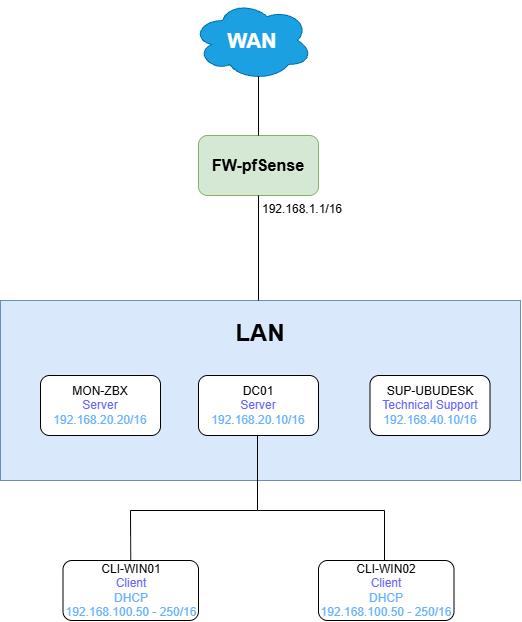

The diagram above was exported from draw.io. Its source (the exported page's mxGraphModel, read from the mxfile embedded in the PNG):
<mxGraphModel dx="1373" dy="749" grid="1" gridSize="10" guides="1" tooltips="1" connect="1" arrows="1" fold="1" page="1" pageScale="1" pageWidth="827" pageHeight="1169" math="0" shadow="0">
  <root>
    <mxCell id="0" />
    <mxCell id="1" parent="0" />
    <mxCell id="KLHv6bVt5rXkLRCUHFbc-1" parent="1" style="rounded=1;whiteSpace=wrap;html=1;fillColor=#d5e8d4;strokeColor=#82b366;fontStyle=1;fontSize=16;" value="FW-pfSense" vertex="1">
      <mxGeometry height="60" width="120" x="348" y="145" as="geometry" />
    </mxCell>
    <mxCell id="KLHv6bVt5rXkLRCUHFbc-2" parent="1" style="ellipse;shape=cloud;whiteSpace=wrap;html=1;fillColor=#1ba1e2;fontColor=#ffffff;strokeColor=#006EAF;fontSize=21;fontStyle=1" value="WAN" vertex="1">
      <mxGeometry height="80" width="120" x="342" y="10" as="geometry" />
    </mxCell>
    <mxCell id="KLHv6bVt5rXkLRCUHFbc-3" parent="1" style="rounded=0;whiteSpace=wrap;html=1;fillColor=#dae8fc;strokeColor=#6c8ebf;" value="&lt;div&gt;&lt;font style=&quot;font-size: 24px;&quot;&gt;&lt;b&gt;&lt;br&gt;&lt;/b&gt;&lt;/font&gt;&lt;/div&gt;&lt;font style=&quot;font-size: 24px;&quot;&gt;&lt;b&gt;LAN&lt;/b&gt;&lt;/font&gt;&lt;div&gt;&lt;font style=&quot;font-size: 24px;&quot;&gt;&lt;b&gt;&lt;br&gt;&lt;/b&gt;&lt;/font&gt;&lt;/div&gt;&lt;div&gt;&lt;font style=&quot;font-size: 24px;&quot;&gt;&lt;b&gt;&lt;br&gt;&lt;/b&gt;&lt;/font&gt;&lt;/div&gt;&lt;div&gt;&lt;font style=&quot;font-size: 24px;&quot;&gt;&lt;b&gt;&lt;br&gt;&lt;/b&gt;&lt;/font&gt;&lt;/div&gt;&lt;div&gt;&lt;font style=&quot;font-size: 24px;&quot;&gt;&lt;b&gt;&lt;br&gt;&lt;/b&gt;&lt;/font&gt;&lt;/div&gt;&lt;div&gt;&lt;font style=&quot;font-size: 24px;&quot;&gt;&lt;b&gt;&lt;br&gt;&lt;/b&gt;&lt;/font&gt;&lt;/div&gt;" vertex="1">
      <mxGeometry height="180" width="520" x="150" y="310" as="geometry" />
    </mxCell>
    <mxCell id="KLHv6bVt5rXkLRCUHFbc-4" parent="1" style="rounded=1;whiteSpace=wrap;html=1;" value="DC01&lt;div&gt;&lt;span style=&quot;color: rgb(102, 102, 255);&quot;&gt;Server&lt;/span&gt;&lt;/div&gt;&lt;div&gt;&lt;span style=&quot;color: rgb(102, 178, 255);&quot;&gt;192.168.20.10/16&lt;/span&gt;&lt;/div&gt;" vertex="1">
      <mxGeometry height="60" width="120" x="348" y="385" as="geometry" />
    </mxCell>
    <mxCell id="KLHv6bVt5rXkLRCUHFbc-5" parent="1" style="rounded=1;whiteSpace=wrap;html=1;" value="MON-ZBX&lt;div&gt;&lt;span style=&quot;background-color: transparent;&quot;&gt;&lt;font color=&quot;#6666ff&quot;&gt;Server&lt;/font&gt;&lt;/span&gt;&lt;/div&gt;&lt;div&gt;&lt;span style=&quot;background-color: transparent; color: light-dark(rgb(102, 178, 255), rgb(37, 102, 168));&quot;&gt;192.168.20.20/16&lt;/span&gt;&lt;/div&gt;" vertex="1">
      <mxGeometry height="60" width="120" x="190" y="385" as="geometry" />
    </mxCell>
    <mxCell id="KLHv6bVt5rXkLRCUHFbc-10" parent="1" style="rounded=1;whiteSpace=wrap;html=1;" value="CLI-WIN01&lt;div&gt;&lt;span style=&quot;background-color: transparent; color: rgb(102, 102, 255);&quot;&gt;Client&lt;/span&gt;&lt;/div&gt;&lt;div&gt;&lt;span style=&quot;color: light-dark(rgb(102, 178, 255), rgb(37, 102, 168)); background-color: transparent;&quot;&gt;DHCP&lt;/span&gt;&lt;/div&gt;&lt;div&gt;&lt;span style=&quot;color: light-dark(rgb(102, 178, 255), rgb(37, 102, 168)); background-color: transparent;&quot;&gt;192.168.100.50 - 250/16&lt;/span&gt;&lt;/div&gt;" vertex="1">
      <mxGeometry height="60" width="135.5" x="212.5" y="570" as="geometry" />
    </mxCell>
    <mxCell id="KLHv6bVt5rXkLRCUHFbc-16" edge="1" parent="1" source="KLHv6bVt5rXkLRCUHFbc-2" style="endArrow=none;html=1;rounded=0;exitX=0.55;exitY=0.95;exitDx=0;exitDy=0;exitPerimeter=0;" target="KLHv6bVt5rXkLRCUHFbc-1" value="">
      <mxGeometry height="50" relative="1" width="50" as="geometry">
        <mxPoint x="558" y="190" as="sourcePoint" />
        <mxPoint x="608" y="140" as="targetPoint" />
      </mxGeometry>
    </mxCell>
    <mxCell id="KLHv6bVt5rXkLRCUHFbc-17" edge="1" parent="1" style="endArrow=none;html=1;rounded=0;entryX=0.5;entryY=1;entryDx=0;entryDy=0;" target="KLHv6bVt5rXkLRCUHFbc-1" value="">
      <mxGeometry height="50" relative="1" width="50" as="geometry">
        <mxPoint x="408" y="310" as="sourcePoint" />
        <mxPoint x="608" y="140" as="targetPoint" />
      </mxGeometry>
    </mxCell>
    <mxCell id="KLHv6bVt5rXkLRCUHFbc-19" parent="1" style="rounded=1;whiteSpace=wrap;html=1;" value="SUP-UBUDESK&lt;div&gt;&lt;div&gt;&lt;span style=&quot;background-color: transparent; color: rgb(102, 102, 255);&quot;&gt;Technical Support&lt;/span&gt;&lt;/div&gt;&lt;/div&gt;&lt;div&gt;&lt;span style=&quot;color: light-dark(rgb(102, 178, 255), rgb(37, 102, 168)); background-color: transparent;&quot;&gt;192.168.40.10/16&lt;/span&gt;&lt;/div&gt;" vertex="1">
      <mxGeometry height="60" width="120" x="519.5" y="385" as="geometry" />
    </mxCell>
    <mxCell id="KLHv6bVt5rXkLRCUHFbc-22" parent="1" style="text;html=1;whiteSpace=wrap;strokeColor=none;fillColor=none;align=center;verticalAlign=middle;rounded=0;" value="192.168.1.1/16" vertex="1">
      <mxGeometry height="30" width="87.5" x="408" y="204" as="geometry" />
    </mxCell>
    <mxCell id="KLHv6bVt5rXkLRCUHFbc-25" edge="1" parent="1" style="edgeStyle=orthogonalEdgeStyle;rounded=0;orthogonalLoop=1;jettySize=auto;html=1;innerLoopWaypoints=1;exitX=0.5;exitY=1;exitDx=0;exitDy=0;">
      <mxGeometry relative="1" as="geometry">
        <mxPoint x="447" y="150" as="sourcePoint" />
        <mxPoint x="447" y="150" as="targetPoint" />
      </mxGeometry>
    </mxCell>
    <mxCell id="KLHv6bVt5rXkLRCUHFbc-28" parent="1" style="rounded=1;whiteSpace=wrap;html=1;" value="CLI-WIN02&lt;div&gt;&lt;span style=&quot;background-color: transparent; color: rgb(102, 102, 255);&quot;&gt;Client&lt;/span&gt;&lt;/div&gt;&lt;div&gt;&lt;span style=&quot;color: light-dark(rgb(102, 178, 255), rgb(37, 102, 168)); background-color: transparent;&quot;&gt;DHCP&lt;/span&gt;&lt;/div&gt;&lt;div&gt;&lt;span style=&quot;color: light-dark(rgb(102, 178, 255), rgb(37, 102, 168)); background-color: transparent;&quot;&gt;192.168.100.50 - 250/16&lt;/span&gt;&lt;/div&gt;" vertex="1">
      <mxGeometry height="60" width="135.5" x="468" y="570" as="geometry" />
    </mxCell>
    <mxCell id="p14bEkYvSL7GYHWrihvz-1" edge="1" parent="1" style="endArrow=none;html=1;rounded=0;entryX=0.5;entryY=1;entryDx=0;entryDy=0;" value="">
      <mxGeometry height="50" relative="1" width="50" as="geometry">
        <mxPoint x="407" y="520" as="sourcePoint" />
        <mxPoint x="407" y="445" as="targetPoint" />
      </mxGeometry>
    </mxCell>
    <mxCell id="p14bEkYvSL7GYHWrihvz-2" edge="1" parent="1" style="endArrow=none;html=1;rounded=0;" value="">
      <mxGeometry height="50" relative="1" width="50" as="geometry">
        <mxPoint x="280" y="520" as="sourcePoint" />
        <mxPoint x="407" y="520" as="targetPoint" />
      </mxGeometry>
    </mxCell>
    <mxCell id="p14bEkYvSL7GYHWrihvz-3" edge="1" parent="1" style="endArrow=none;html=1;rounded=0;" value="">
      <mxGeometry height="50" relative="1" width="50" as="geometry">
        <mxPoint x="407" y="520" as="sourcePoint" />
        <mxPoint x="534" y="520" as="targetPoint" />
      </mxGeometry>
    </mxCell>
    <mxCell id="p14bEkYvSL7GYHWrihvz-4" edge="1" parent="1" source="KLHv6bVt5rXkLRCUHFbc-10" style="endArrow=none;html=1;rounded=0;entryX=0.5;entryY=1;entryDx=0;entryDy=0;exitX=0.5;exitY=0;exitDx=0;exitDy=0;" value="">
      <mxGeometry height="50" relative="1" width="50" as="geometry">
        <mxPoint x="279.99" y="595" as="sourcePoint" />
        <mxPoint x="279.99" y="520" as="targetPoint" />
      </mxGeometry>
    </mxCell>
    <mxCell id="p14bEkYvSL7GYHWrihvz-5" edge="1" parent="1" style="endArrow=none;html=1;rounded=0;entryX=0.5;entryY=1;entryDx=0;entryDy=0;exitX=0.5;exitY=0;exitDx=0;exitDy=0;" value="">
      <mxGeometry height="50" relative="1" width="50" as="geometry">
        <mxPoint x="534.01" y="570" as="sourcePoint" />
        <mxPoint x="534" y="520" as="targetPoint" />
      </mxGeometry>
    </mxCell>
  </root>
</mxGraphModel>